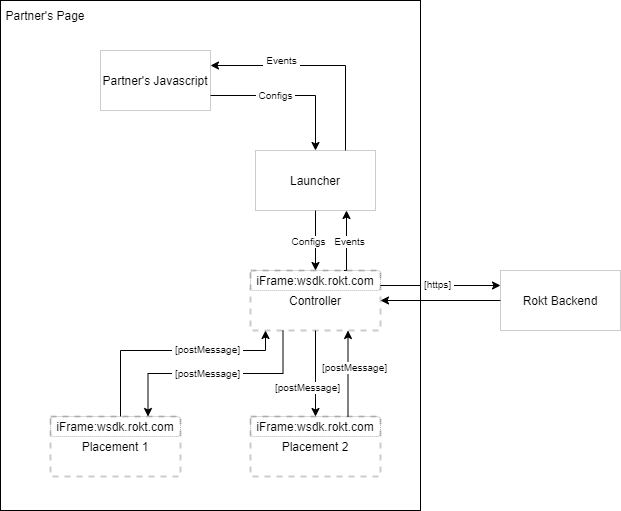

The diagram above was exported from draw.io. Its source (the exported page's mxGraphModel, read from the mxfile embedded in the PNG):
<mxGraphModel dx="1408" dy="758" grid="1" gridSize="10" guides="1" tooltips="1" connect="1" arrows="1" fold="1" page="1" pageScale="1" pageWidth="850" pageHeight="1100" math="0" shadow="0">
  <root>
    <mxCell id="0" />
    <mxCell id="1" parent="0" />
    <mxCell id="kAeWwX8G8kJLIEt5Dx-T-2" value="" style="rounded=0;whiteSpace=wrap;html=1;" parent="1" vertex="1">
      <mxGeometry x="60" y="10" width="420" height="510" as="geometry" />
    </mxCell>
    <mxCell id="kAeWwX8G8kJLIEt5Dx-T-17" style="edgeStyle=orthogonalEdgeStyle;rounded=0;orthogonalLoop=1;jettySize=auto;html=1;exitX=1;exitY=0.75;exitDx=0;exitDy=0;entryX=0.5;entryY=0;entryDx=0;entryDy=0;" parent="1" source="kAeWwX8G8kJLIEt5Dx-T-1" target="kAeWwX8G8kJLIEt5Dx-T-3" edge="1">
      <mxGeometry relative="1" as="geometry" />
    </mxCell>
    <mxCell id="kAeWwX8G8kJLIEt5Dx-T-38" value="&amp;nbsp;Configs&amp;nbsp;" style="text;html=1;align=center;verticalAlign=middle;resizable=0;points=[];labelBackgroundColor=#ffffff;fontSize=10;" parent="kAeWwX8G8kJLIEt5Dx-T-17" vertex="1" connectable="0">
      <mxGeometry x="-0.15" y="-8" relative="1" as="geometry">
        <mxPoint x="-4" y="-9" as="offset" />
      </mxGeometry>
    </mxCell>
    <mxCell id="kAeWwX8G8kJLIEt5Dx-T-1" value="Partner's Javascript" style="rounded=0;whiteSpace=wrap;html=1;gradientColor=none;opacity=20;" parent="1" vertex="1">
      <mxGeometry x="160" y="60" width="110" height="60" as="geometry" />
    </mxCell>
    <mxCell id="kAeWwX8G8kJLIEt5Dx-T-15" style="edgeStyle=orthogonalEdgeStyle;rounded=0;orthogonalLoop=1;jettySize=auto;html=1;entryX=0.5;entryY=0;entryDx=0;entryDy=0;" parent="1" source="kAeWwX8G8kJLIEt5Dx-T-3" target="kAeWwX8G8kJLIEt5Dx-T-11" edge="1">
      <mxGeometry relative="1" as="geometry" />
    </mxCell>
    <mxCell id="kAeWwX8G8kJLIEt5Dx-T-18" style="edgeStyle=orthogonalEdgeStyle;rounded=0;orthogonalLoop=1;jettySize=auto;html=1;exitX=0.75;exitY=0;exitDx=0;exitDy=0;entryX=1;entryY=0.25;entryDx=0;entryDy=0;" parent="1" source="kAeWwX8G8kJLIEt5Dx-T-3" target="kAeWwX8G8kJLIEt5Dx-T-1" edge="1">
      <mxGeometry relative="1" as="geometry" />
    </mxCell>
    <mxCell id="kAeWwX8G8kJLIEt5Dx-T-28" value="&amp;nbsp;Events&amp;nbsp;" style="text;html=1;align=center;verticalAlign=middle;resizable=0;points=[];labelBackgroundColor=#ffffff;fontSize=10;" parent="kAeWwX8G8kJLIEt5Dx-T-18" vertex="1" connectable="0">
      <mxGeometry x="-0.2356" y="-3" relative="1" as="geometry">
        <mxPoint x="-68" y="-7" as="offset" />
      </mxGeometry>
    </mxCell>
    <mxCell id="kAeWwX8G8kJLIEt5Dx-T-3" value="Launcher" style="rounded=0;whiteSpace=wrap;html=1;gradientColor=none;opacity=20;" parent="1" vertex="1">
      <mxGeometry x="315" y="160" width="120" height="60" as="geometry" />
    </mxCell>
    <mxCell id="kAeWwX8G8kJLIEt5Dx-T-21" style="edgeStyle=orthogonalEdgeStyle;rounded=0;orthogonalLoop=1;jettySize=auto;html=1;exitX=0.25;exitY=1;exitDx=0;exitDy=0;entryX=0.75;entryY=0;entryDx=0;entryDy=0;" parent="1" source="kAeWwX8G8kJLIEt5Dx-T-11" target="kAeWwX8G8kJLIEt5Dx-T-12" edge="1">
      <mxGeometry relative="1" as="geometry" />
    </mxCell>
    <mxCell id="kAeWwX8G8kJLIEt5Dx-T-24" style="edgeStyle=orthogonalEdgeStyle;rounded=0;orthogonalLoop=1;jettySize=auto;html=1;" parent="1" source="kAeWwX8G8kJLIEt5Dx-T-11" target="kAeWwX8G8kJLIEt5Dx-T-13" edge="1">
      <mxGeometry relative="1" as="geometry" />
    </mxCell>
    <mxCell id="kAeWwX8G8kJLIEt5Dx-T-25" style="edgeStyle=orthogonalEdgeStyle;rounded=0;orthogonalLoop=1;jettySize=auto;html=1;exitX=1;exitY=0.25;exitDx=0;exitDy=0;entryX=0;entryY=0.25;entryDx=0;entryDy=0;" parent="1" source="kAeWwX8G8kJLIEt5Dx-T-11" target="kAeWwX8G8kJLIEt5Dx-T-14" edge="1">
      <mxGeometry relative="1" as="geometry" />
    </mxCell>
    <mxCell id="kAeWwX8G8kJLIEt5Dx-T-50" value="&amp;nbsp;[https]&amp;nbsp;" style="text;html=1;align=center;verticalAlign=middle;resizable=0;points=[];labelBackgroundColor=#ffffff;fontSize=10;" parent="kAeWwX8G8kJLIEt5Dx-T-25" vertex="1" connectable="0">
      <mxGeometry x="-0.2333" relative="1" as="geometry">
        <mxPoint x="10" y="-2" as="offset" />
      </mxGeometry>
    </mxCell>
    <mxCell id="kAeWwX8G8kJLIEt5Dx-T-11" value="Controller" style="rounded=0;whiteSpace=wrap;html=1;gradientColor=none;opacity=20;dashed=1;strokeWidth=2;" parent="1" vertex="1">
      <mxGeometry x="310" y="280" width="130" height="60" as="geometry" />
    </mxCell>
    <mxCell id="kAeWwX8G8kJLIEt5Dx-T-22" style="edgeStyle=orthogonalEdgeStyle;rounded=0;orthogonalLoop=1;jettySize=auto;html=1;" parent="1" source="kAeWwX8G8kJLIEt5Dx-T-12" edge="1">
      <mxGeometry relative="1" as="geometry">
        <Array as="points">
          <mxPoint x="180" y="360" />
          <mxPoint x="325" y="360" />
        </Array>
        <mxPoint x="325" y="340" as="targetPoint" />
      </mxGeometry>
    </mxCell>
    <mxCell id="kAeWwX8G8kJLIEt5Dx-T-12" value="Placement 1" style="rounded=0;whiteSpace=wrap;html=1;gradientColor=none;opacity=20;dashed=1;strokeWidth=2;" parent="1" vertex="1">
      <mxGeometry x="110" y="426" width="130" height="60" as="geometry" />
    </mxCell>
    <mxCell id="kAeWwX8G8kJLIEt5Dx-T-23" style="edgeStyle=orthogonalEdgeStyle;rounded=0;orthogonalLoop=1;jettySize=auto;html=1;exitX=0.75;exitY=0;exitDx=0;exitDy=0;entryX=0.75;entryY=1;entryDx=0;entryDy=0;" parent="1" source="kAeWwX8G8kJLIEt5Dx-T-13" target="kAeWwX8G8kJLIEt5Dx-T-11" edge="1">
      <mxGeometry relative="1" as="geometry" />
    </mxCell>
    <mxCell id="kAeWwX8G8kJLIEt5Dx-T-13" value="Placement 2" style="rounded=0;whiteSpace=wrap;html=1;gradientColor=none;opacity=20;dashed=1;strokeWidth=2;" parent="1" vertex="1">
      <mxGeometry x="310" y="426" width="130" height="60" as="geometry" />
    </mxCell>
    <mxCell id="kAeWwX8G8kJLIEt5Dx-T-26" style="edgeStyle=orthogonalEdgeStyle;rounded=0;orthogonalLoop=1;jettySize=auto;html=1;exitX=0;exitY=0.5;exitDx=0;exitDy=0;entryX=1;entryY=0.5;entryDx=0;entryDy=0;" parent="1" source="kAeWwX8G8kJLIEt5Dx-T-14" target="kAeWwX8G8kJLIEt5Dx-T-11" edge="1">
      <mxGeometry relative="1" as="geometry" />
    </mxCell>
    <mxCell id="kAeWwX8G8kJLIEt5Dx-T-14" value="Rokt Backend" style="rounded=0;whiteSpace=wrap;html=1;gradientColor=none;opacity=20;" parent="1" vertex="1">
      <mxGeometry x="560" y="280" width="120" height="60" as="geometry" />
    </mxCell>
    <mxCell id="kAeWwX8G8kJLIEt5Dx-T-33" style="edgeStyle=orthogonalEdgeStyle;rounded=0;orthogonalLoop=1;jettySize=auto;html=1;exitX=0.75;exitY=0;exitDx=0;exitDy=0;" parent="1" edge="1">
      <mxGeometry relative="1" as="geometry">
        <mxPoint x="406" y="220" as="targetPoint" />
        <mxPoint x="403.5" y="280" as="sourcePoint" />
        <Array as="points">
          <mxPoint x="406" y="280" />
        </Array>
      </mxGeometry>
    </mxCell>
    <mxCell id="kAeWwX8G8kJLIEt5Dx-T-32" value="iFrame:wsdk.rokt.com" style="text;html=1;strokeColor=#000000;fillColor=none;align=center;verticalAlign=middle;whiteSpace=wrap;rounded=1;dashed=1;opacity=30;labelBorderColor=none;dashPattern=1 1;glass=0;" parent="1" vertex="1">
      <mxGeometry x="310" y="280" width="130" height="20" as="geometry" />
    </mxCell>
    <mxCell id="kAeWwX8G8kJLIEt5Dx-T-34" value="iFrame:wsdk.rokt.com" style="text;html=1;strokeColor=#000000;fillColor=none;align=center;verticalAlign=middle;whiteSpace=wrap;rounded=1;dashed=1;opacity=30;labelBorderColor=none;dashPattern=1 1;glass=0;" parent="1" vertex="1">
      <mxGeometry x="110" y="426" width="130" height="20" as="geometry" />
    </mxCell>
    <mxCell id="kAeWwX8G8kJLIEt5Dx-T-35" value="iFrame:wsdk.rokt.com" style="text;html=1;strokeColor=#000000;fillColor=none;align=center;verticalAlign=middle;whiteSpace=wrap;rounded=1;dashed=1;opacity=30;labelBorderColor=none;dashPattern=1 1;glass=0;" parent="1" vertex="1">
      <mxGeometry x="310" y="426" width="130" height="20" as="geometry" />
    </mxCell>
    <mxCell id="kAeWwX8G8kJLIEt5Dx-T-37" value="Partner's Page" style="text;html=1;strokeColor=none;fillColor=none;align=center;verticalAlign=middle;whiteSpace=wrap;rounded=0;glass=0;dashed=1;dashPattern=1 1;opacity=30;" parent="1" vertex="1">
      <mxGeometry x="60" y="10" width="90" height="30" as="geometry" />
    </mxCell>
    <mxCell id="kAeWwX8G8kJLIEt5Dx-T-40" value="Configs" style="text;html=1;align=center;verticalAlign=middle;resizable=0;points=[];labelBackgroundColor=#ffffff;fontSize=10;" parent="1" vertex="1" connectable="0">
      <mxGeometry x="-0.15" y="-8" relative="1" as="geometry">
        <mxPoint x="367" y="250" as="offset" />
      </mxGeometry>
    </mxCell>
    <mxCell id="kAeWwX8G8kJLIEt5Dx-T-41" value="Events" style="text;html=1;align=center;verticalAlign=middle;resizable=0;points=[];labelBackgroundColor=#ffffff;fontSize=10;" parent="1" vertex="1" connectable="0">
      <mxGeometry x="-0.2356" y="-3" relative="1" as="geometry">
        <mxPoint x="408" y="250" as="offset" />
      </mxGeometry>
    </mxCell>
    <mxCell id="kAeWwX8G8kJLIEt5Dx-T-45" value="&amp;nbsp;[postMessage]&amp;nbsp;" style="text;html=1;align=center;verticalAlign=middle;resizable=0;points=[];labelBackgroundColor=#ffffff;fontSize=10;" parent="1" vertex="1" connectable="0">
      <mxGeometry x="250" y="362" as="geometry">
        <mxPoint x="16" y="-4" as="offset" />
      </mxGeometry>
    </mxCell>
    <mxCell id="kAeWwX8G8kJLIEt5Dx-T-47" value="&amp;nbsp;[postMessage]&amp;nbsp;" style="text;html=1;align=center;verticalAlign=middle;resizable=0;points=[];labelBackgroundColor=#ffffff;fontSize=10;" parent="1" vertex="1" connectable="0">
      <mxGeometry x="250" y="386" as="geometry">
        <mxPoint x="16" y="-4" as="offset" />
      </mxGeometry>
    </mxCell>
    <mxCell id="kAeWwX8G8kJLIEt5Dx-T-48" value="&amp;nbsp;[postMessage]&amp;nbsp;" style="text;html=1;align=center;verticalAlign=middle;resizable=0;points=[];labelBackgroundColor=#ffffff;fontSize=10;" parent="1" vertex="1" connectable="0">
      <mxGeometry x="350" y="400" as="geometry">
        <mxPoint x="16" y="-4" as="offset" />
      </mxGeometry>
    </mxCell>
    <mxCell id="kAeWwX8G8kJLIEt5Dx-T-49" value="&amp;nbsp;[postMessage]&amp;nbsp;" style="text;html=1;align=center;verticalAlign=middle;resizable=0;points=[];labelBackgroundColor=#ffffff;fontSize=10;" parent="1" vertex="1" connectable="0">
      <mxGeometry x="397" y="380" as="geometry">
        <mxPoint x="16" y="-4" as="offset" />
      </mxGeometry>
    </mxCell>
  </root>
</mxGraphModel>